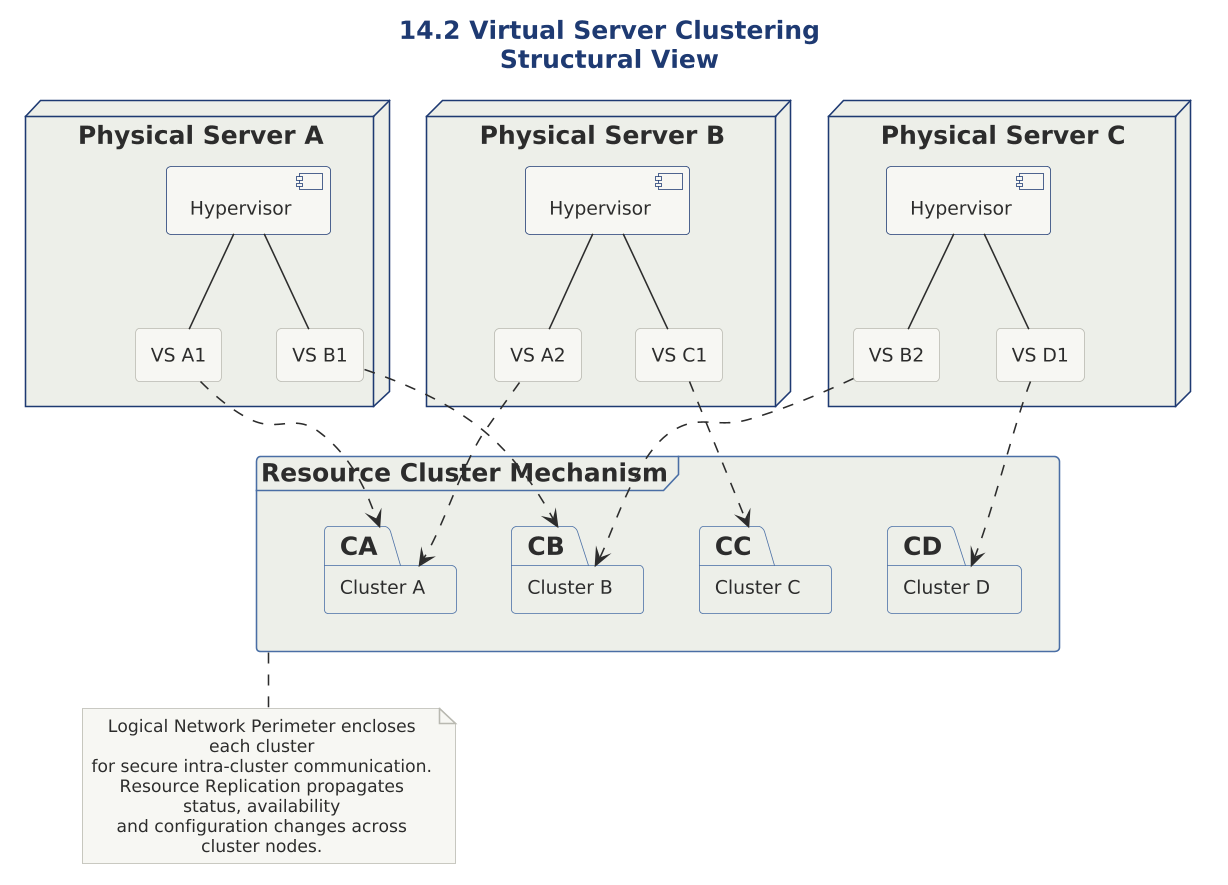

The diagram above was rendered by PlantUML. Its source (embedded in the PNG):
@startuml

scale 1.5625



' ============================================================
' Diagram   : Virtual Server Clustering - Structural View
' Section   : 14.2 Virtual Server Clustering Architecture
' Type      : Deployment diagram
' Message   : The resource cluster mechanism configures virtual
'             servers (across hypervisors on multiple physical
'             hosts) into clusters of virtual servers.
' ============================================================

!include ../../../../../../../tooling/styles/plantuml/structural/deployment-diagram-style.iuml

title 14.2 Virtual Server Clustering\nStructural View

node "Physical Server A" as PSA {
  component "Hypervisor" as HVA
  rectangle "VS A1" as A1
  rectangle "VS B1" as B1
}
HVA -- A1
HVA -- B1

node "Physical Server B" as PSB {
  component "Hypervisor" as HVB
  rectangle "VS A2" as A2
  rectangle "VS C1" as C1
}
HVB -- A2
HVB -- C1

node "Physical Server C" as PSC {
  component "Hypervisor" as HVC
  rectangle "VS B2" as B2
  rectangle "VS D1" as D1
}
HVC -- B2
HVC -- D1

frame "Resource Cluster Mechanism" as RC {
  package "Cluster A" as CA
  package "Cluster B" as CB
  package "Cluster C" as CC
  package "Cluster D" as CD
}

A1 ..> CA
A2 ..> CA
B1 ..> CB
B2 ..> CB
C1 ..> CC
D1 ..> CD

note bottom of RC
  Logical Network Perimeter encloses each cluster
  for secure intra-cluster communication.
  Resource Replication propagates status, availability
  and configuration changes across cluster nodes.
end note

@enduml